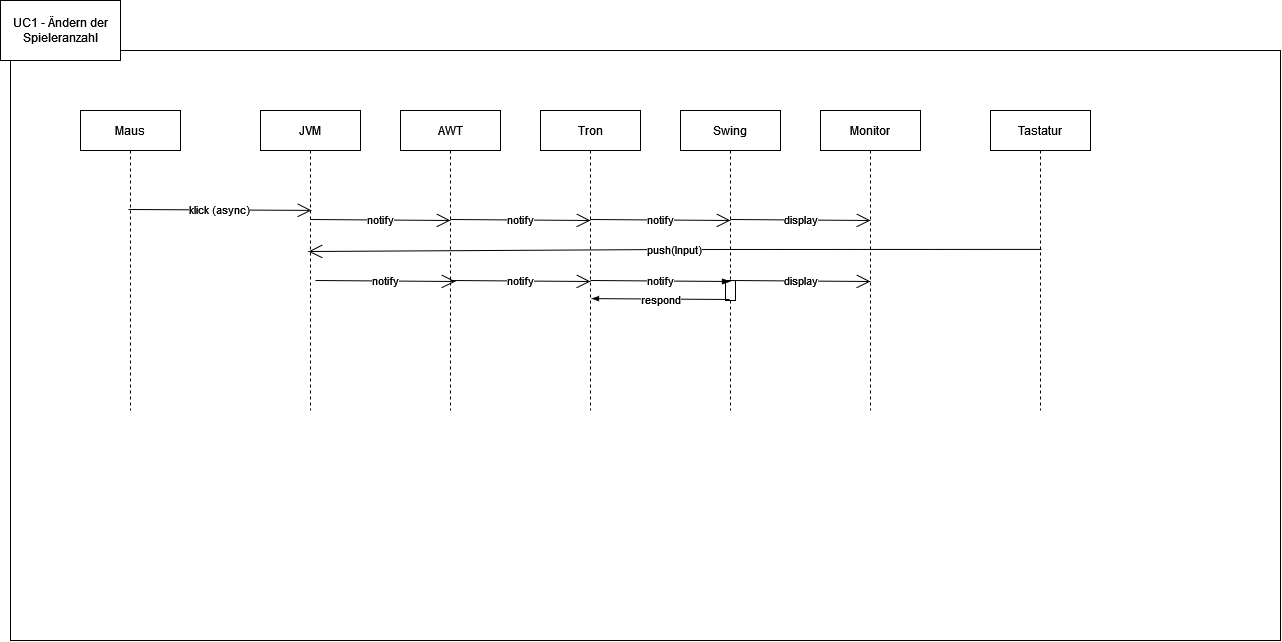

The diagram above was exported from draw.io. Its source (the exported page's mxGraphModel, read from the mxfile embedded in the PNG):
<mxGraphModel dx="2031" dy="2174" grid="1" gridSize="10" guides="1" tooltips="1" connect="1" arrows="1" fold="1" page="1" pageScale="1" pageWidth="850" pageHeight="1100" math="0" shadow="0">
  <root>
    <mxCell id="0" />
    <mxCell id="1" parent="0" />
    <mxCell id="OMidYmFXKDTc0x_Yo9IY-2" value="" style="rounded=0;whiteSpace=wrap;html=1;" vertex="1" parent="1">
      <mxGeometry x="50" y="20" width="1270" height="590" as="geometry" />
    </mxCell>
    <mxCell id="3nuBFxr9cyL0pnOWT2aG-1" value="Maus" style="shape=umlLifeline;perimeter=lifelinePerimeter;container=1;collapsible=0;recursiveResize=0;rounded=0;shadow=0;strokeWidth=1;" parent="1" vertex="1">
      <mxGeometry x="120" y="80" width="100" height="300" as="geometry" />
    </mxCell>
    <mxCell id="3nuBFxr9cyL0pnOWT2aG-5" value="JVM" style="shape=umlLifeline;perimeter=lifelinePerimeter;container=1;collapsible=0;recursiveResize=0;rounded=0;shadow=0;strokeWidth=1;" parent="1" vertex="1">
      <mxGeometry x="300" y="80" width="100" height="300" as="geometry" />
    </mxCell>
    <mxCell id="OMidYmFXKDTc0x_Yo9IY-3" value="UC1 - Ändern der Spieleranzahl" style="rounded=0;whiteSpace=wrap;html=1;" vertex="1" parent="1">
      <mxGeometry x="40" y="-30" width="120" height="60" as="geometry" />
    </mxCell>
    <mxCell id="OMidYmFXKDTc0x_Yo9IY-4" value="klick (async)" style="endArrow=open;html=1;rounded=0;exitX=0.48;exitY=0.33;exitDx=0;exitDy=0;exitPerimeter=0;entryX=0.51;entryY=0.333;entryDx=0;entryDy=0;entryPerimeter=0;endFill=0;endSize=12;" edge="1" parent="1" source="3nuBFxr9cyL0pnOWT2aG-1" target="3nuBFxr9cyL0pnOWT2aG-5">
      <mxGeometry width="50" height="50" relative="1" as="geometry">
        <mxPoint x="400" y="230" as="sourcePoint" />
        <mxPoint x="450" y="180" as="targetPoint" />
      </mxGeometry>
    </mxCell>
    <mxCell id="OMidYmFXKDTc0x_Yo9IY-6" value="AWT" style="shape=umlLifeline;perimeter=lifelinePerimeter;container=1;collapsible=0;recursiveResize=0;rounded=0;shadow=0;strokeWidth=1;" vertex="1" parent="1">
      <mxGeometry x="440" y="80" width="100" height="300" as="geometry" />
    </mxCell>
    <mxCell id="OMidYmFXKDTc0x_Yo9IY-7" value="notify" style="endArrow=open;html=1;rounded=0;exitX=0.48;exitY=0.33;exitDx=0;exitDy=0;exitPerimeter=0;endFill=0;endSize=12;" edge="1" parent="OMidYmFXKDTc0x_Yo9IY-6">
      <mxGeometry width="50" height="50" relative="1" as="geometry">
        <mxPoint x="-90" y="109" as="sourcePoint" />
        <mxPoint x="50" y="110" as="targetPoint" />
      </mxGeometry>
    </mxCell>
    <mxCell id="OMidYmFXKDTc0x_Yo9IY-17" value="notify" style="endArrow=open;html=1;rounded=0;exitX=0.48;exitY=0.33;exitDx=0;exitDy=0;exitPerimeter=0;endFill=0;endSize=12;" edge="1" parent="OMidYmFXKDTc0x_Yo9IY-6">
      <mxGeometry width="50" height="50" relative="1" as="geometry">
        <mxPoint x="-85" y="170" as="sourcePoint" />
        <mxPoint x="55" y="171" as="targetPoint" />
      </mxGeometry>
    </mxCell>
    <mxCell id="OMidYmFXKDTc0x_Yo9IY-8" value="Tron" style="shape=umlLifeline;perimeter=lifelinePerimeter;container=1;collapsible=0;recursiveResize=0;rounded=0;shadow=0;strokeWidth=1;" vertex="1" parent="1">
      <mxGeometry x="580" y="80" width="100" height="300" as="geometry" />
    </mxCell>
    <mxCell id="OMidYmFXKDTc0x_Yo9IY-9" value="notify" style="endArrow=open;html=1;rounded=0;exitX=0.48;exitY=0.33;exitDx=0;exitDy=0;exitPerimeter=0;endFill=0;endSize=12;" edge="1" parent="OMidYmFXKDTc0x_Yo9IY-8">
      <mxGeometry width="50" height="50" relative="1" as="geometry">
        <mxPoint x="-90" y="109" as="sourcePoint" />
        <mxPoint x="50" y="110" as="targetPoint" />
      </mxGeometry>
    </mxCell>
    <mxCell id="OMidYmFXKDTc0x_Yo9IY-10" value="Swing" style="shape=umlLifeline;perimeter=lifelinePerimeter;container=1;collapsible=0;recursiveResize=0;rounded=0;shadow=0;strokeWidth=1;" vertex="1" parent="1">
      <mxGeometry x="720" y="80" width="100" height="300" as="geometry" />
    </mxCell>
    <mxCell id="OMidYmFXKDTc0x_Yo9IY-11" value="notify" style="endArrow=open;html=1;rounded=0;exitX=0.48;exitY=0.33;exitDx=0;exitDy=0;exitPerimeter=0;endFill=0;endSize=12;" edge="1" parent="OMidYmFXKDTc0x_Yo9IY-10">
      <mxGeometry width="50" height="50" relative="1" as="geometry">
        <mxPoint x="-90" y="109" as="sourcePoint" />
        <mxPoint x="50" y="110" as="targetPoint" />
      </mxGeometry>
    </mxCell>
    <mxCell id="OMidYmFXKDTc0x_Yo9IY-22" value="" style="html=1;points=[];perimeter=orthogonalPerimeter;" vertex="1" parent="OMidYmFXKDTc0x_Yo9IY-10">
      <mxGeometry x="45" y="170" width="10" height="20" as="geometry" />
    </mxCell>
    <mxCell id="OMidYmFXKDTc0x_Yo9IY-12" value="Monitor" style="shape=umlLifeline;perimeter=lifelinePerimeter;container=1;collapsible=0;recursiveResize=0;rounded=0;shadow=0;strokeWidth=1;" vertex="1" parent="1">
      <mxGeometry x="860" y="80" width="100" height="300" as="geometry" />
    </mxCell>
    <mxCell id="OMidYmFXKDTc0x_Yo9IY-13" value="display" style="endArrow=open;html=1;rounded=0;exitX=0.48;exitY=0.33;exitDx=0;exitDy=0;exitPerimeter=0;endFill=0;endSize=12;" edge="1" parent="OMidYmFXKDTc0x_Yo9IY-12">
      <mxGeometry width="50" height="50" relative="1" as="geometry">
        <mxPoint x="-90" y="109" as="sourcePoint" />
        <mxPoint x="50" y="110" as="targetPoint" />
      </mxGeometry>
    </mxCell>
    <mxCell id="OMidYmFXKDTc0x_Yo9IY-20" value="display" style="endArrow=open;html=1;rounded=0;exitX=0.48;exitY=0.33;exitDx=0;exitDy=0;exitPerimeter=0;endFill=0;endSize=12;" edge="1" parent="OMidYmFXKDTc0x_Yo9IY-12">
      <mxGeometry width="50" height="50" relative="1" as="geometry">
        <mxPoint x="-90" y="170" as="sourcePoint" />
        <mxPoint x="50" y="171" as="targetPoint" />
      </mxGeometry>
    </mxCell>
    <mxCell id="OMidYmFXKDTc0x_Yo9IY-14" value="Tastatur" style="shape=umlLifeline;perimeter=lifelinePerimeter;container=1;collapsible=0;recursiveResize=0;rounded=0;shadow=0;strokeWidth=1;" vertex="1" parent="1">
      <mxGeometry x="1030" y="80" width="100" height="300" as="geometry" />
    </mxCell>
    <mxCell id="OMidYmFXKDTc0x_Yo9IY-16" value="push(Input)" style="endArrow=open;html=1;rounded=0;exitX=0.51;exitY=0.463;exitDx=0;exitDy=0;exitPerimeter=0;endFill=0;endSize=12;entryX=0.48;entryY=0.47;entryDx=0;entryDy=0;entryPerimeter=0;" edge="1" parent="1" source="OMidYmFXKDTc0x_Yo9IY-14" target="3nuBFxr9cyL0pnOWT2aG-5">
      <mxGeometry width="50" height="50" relative="1" as="geometry">
        <mxPoint x="930" y="250" as="sourcePoint" />
        <mxPoint x="1070" y="251" as="targetPoint" />
        <Array as="points">
          <mxPoint x="710" y="219" />
        </Array>
      </mxGeometry>
    </mxCell>
    <mxCell id="OMidYmFXKDTc0x_Yo9IY-18" value="notify" style="endArrow=open;html=1;rounded=0;exitX=0.48;exitY=0.33;exitDx=0;exitDy=0;exitPerimeter=0;endFill=0;endSize=12;" edge="1" parent="1">
      <mxGeometry width="50" height="50" relative="1" as="geometry">
        <mxPoint x="490" y="250" as="sourcePoint" />
        <mxPoint x="630" y="251" as="targetPoint" />
      </mxGeometry>
    </mxCell>
    <mxCell id="OMidYmFXKDTc0x_Yo9IY-19" value="notify" style="endArrow=blockThin;html=1;rounded=0;exitX=0.48;exitY=0.33;exitDx=0;exitDy=0;exitPerimeter=0;endFill=1;endSize=6;" edge="1" parent="1">
      <mxGeometry width="50" height="50" relative="1" as="geometry">
        <mxPoint x="630" y="250" as="sourcePoint" />
        <mxPoint x="770" y="251" as="targetPoint" />
      </mxGeometry>
    </mxCell>
    <mxCell id="OMidYmFXKDTc0x_Yo9IY-21" value="respond" style="endArrow=blockThin;html=1;rounded=0;endFill=1;endSize=5;entryX=0.51;entryY=0.627;entryDx=0;entryDy=0;entryPerimeter=0;exitX=0.49;exitY=0.63;exitDx=0;exitDy=0;exitPerimeter=0;" edge="1" parent="1" source="OMidYmFXKDTc0x_Yo9IY-10" target="OMidYmFXKDTc0x_Yo9IY-8">
      <mxGeometry width="50" height="50" relative="1" as="geometry">
        <mxPoint x="780" y="289" as="sourcePoint" />
        <mxPoint x="770" y="281" as="targetPoint" />
      </mxGeometry>
    </mxCell>
  </root>
</mxGraphModel>